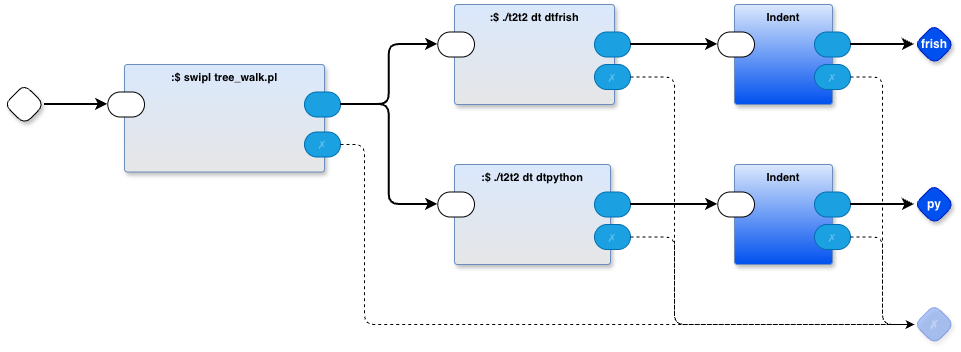

The diagram above was exported from draw.io. Its source (the exported page's mxGraphModel, read from the mxfile embedded in the PNG):
<mxGraphModel dx="1106" dy="758" grid="1" gridSize="10" guides="1" tooltips="1" connect="1" arrows="1" fold="1" page="1" pageScale="1" pageWidth="1100" pageHeight="850" math="0" shadow="0">
  <root>
    <mxCell id="0" />
    <mxCell id="1" parent="0" />
    <mxCell id="n59zJPkuLTpaG_tPsc_R-1" value=":$ swipl tree_walk.pl" style="rounded=1;whiteSpace=wrap;container=1;recursiveResize=0;verticalAlign=top;arcSize=6;fontStyle=1;autosize=0;points=[];absoluteArcSize=1;shadow=1;strokeColor=#6c8ebf;fillColor=#dae8fc;fontFamily=Helvetica;fontSize=11;gradientColor=#E6E6E6;fontColor=default;labelBackgroundColor=none;" vertex="1" parent="1">
      <mxGeometry x="150" y="420" width="200" height="107.5" as="geometry">
        <mxRectangle x="-98" y="-1230" width="99" height="26" as="alternateBounds" />
      </mxGeometry>
    </mxCell>
    <mxCell id="n59zJPkuLTpaG_tPsc_R-2" value="" style="rounded=1;whiteSpace=wrap;sketch=0;points=[[0,0.5,0,0,0],[1,0.5,0,0,0]];arcSize=50;fontFamily=Helvetica;fontSize=11;fontColor=default;labelBackgroundColor=none;" vertex="1" parent="n59zJPkuLTpaG_tPsc_R-1">
      <mxGeometry x="-16.75" y="27.5" width="36.75" height="25" as="geometry" />
    </mxCell>
    <mxCell id="n59zJPkuLTpaG_tPsc_R-3" value="✗" style="rounded=1;whiteSpace=wrap;sketch=0;points=[[0,0.5,0,0,0],[1,0.5,0,0,0]];fillColor=#1ba1e2;fontColor=#ffffff;strokeColor=#006EAF;arcSize=50;fontFamily=Helvetica;fontSize=11;textOpacity=30;labelBackgroundColor=none;" vertex="1" parent="n59zJPkuLTpaG_tPsc_R-1">
      <mxGeometry x="180" y="67.5" width="36" height="25" as="geometry" />
    </mxCell>
    <mxCell id="n59zJPkuLTpaG_tPsc_R-4" value="" style="rounded=1;whiteSpace=wrap;sketch=0;points=[[0,0.5,0,0,0],[1,0.5,0,0,0]];fillColor=#1ba1e2;fontColor=#ffffff;strokeColor=#006EAF;arcSize=50;fontFamily=Helvetica;fontSize=11;labelBackgroundColor=none;" vertex="1" parent="n59zJPkuLTpaG_tPsc_R-1">
      <mxGeometry x="180" y="27.5" width="36" height="25" as="geometry" />
    </mxCell>
    <mxCell id="n59zJPkuLTpaG_tPsc_R-10" value="" style="rhombus;whiteSpace=wrap;html=1;rounded=1;fontStyle=1;glass=0;sketch=0;fontSize=12;points=[[0,0.5,0,0,0],[0.5,0,0,0,0],[0.5,1,0,0,0],[1,0.5,0,0,0]];shadow=1;fontFamily=Helvetica;fontColor=default;labelBackgroundColor=none;" vertex="1" parent="1">
      <mxGeometry x="30" y="440" width="40" height="40" as="geometry" />
    </mxCell>
    <mxCell id="n59zJPkuLTpaG_tPsc_R-11" style="edgeStyle=orthogonalEdgeStyle;shape=connector;curved=0;rounded=1;orthogonalLoop=1;jettySize=auto;html=1;exitX=1;exitY=0.5;exitDx=0;exitDy=0;exitPerimeter=0;entryX=0;entryY=0.5;entryDx=0;entryDy=0;entryPerimeter=0;strokeColor=default;strokeWidth=2;align=center;verticalAlign=middle;fontFamily=Helvetica;fontSize=11;fontColor=default;labelBackgroundColor=default;endArrow=classic;" edge="1" parent="1" source="n59zJPkuLTpaG_tPsc_R-10" target="n59zJPkuLTpaG_tPsc_R-2">
      <mxGeometry relative="1" as="geometry" />
    </mxCell>
    <mxCell id="zfT3Jgju7K4kmZTdQhau-4" value="✗" style="rhombus;whiteSpace=wrap;html=1;rounded=1;fillColor=#0050ef;fontColor=#ffffff;strokeColor=#001DBC;fontStyle=1;glass=0;sketch=0;fontSize=12;points=[[0,0.5,0,0,0],[0.5,0,0,0,0],[0.5,1,0,0,0],[1,0.5,0,0,0]];shadow=1;opacity=30;textOpacity=30;labelBackgroundColor=none;fontFamily=Helvetica;" vertex="1" parent="1">
      <mxGeometry x="940" y="660" width="40" height="40" as="geometry" />
    </mxCell>
    <mxCell id="8_H6ylpi2aKegfjwp-1I-2" value=":$ ./t2t2 dt dtfrish" style="rounded=1;whiteSpace=wrap;container=1;recursiveResize=0;verticalAlign=top;arcSize=6;fontStyle=1;autosize=0;points=[];absoluteArcSize=1;shadow=1;strokeColor=#6c8ebf;fillColor=#dae8fc;fontFamily=Helvetica;fontSize=11;gradientColor=#E6E6E6;fontColor=default;labelBackgroundColor=none;" vertex="1" parent="1">
      <mxGeometry x="480" y="360" width="160" height="100" as="geometry">
        <mxRectangle x="-98" y="-1230" width="99" height="26" as="alternateBounds" />
      </mxGeometry>
    </mxCell>
    <mxCell id="8_H6ylpi2aKegfjwp-1I-3" value="" style="rounded=1;whiteSpace=wrap;html=1;sketch=0;points=[[0,0.5,0,0,0],[1,0.5,0,0,0]];arcSize=50;fontFamily=Helvetica;fontSize=11;fontColor=default;labelBackgroundColor=none;" vertex="1" parent="8_H6ylpi2aKegfjwp-1I-2">
      <mxGeometry x="-16.75" y="27.5" width="36.75" height="25" as="geometry" />
    </mxCell>
    <mxCell id="8_H6ylpi2aKegfjwp-1I-4" value="✗" style="rounded=1;whiteSpace=wrap;html=1;sketch=0;points=[[0,0.5,0,0,0],[1,0.5,0,0,0]];fillColor=#1ba1e2;fontColor=#ffffff;strokeColor=#006EAF;arcSize=50;fontFamily=Helvetica;fontSize=11;textOpacity=30;labelBackgroundColor=none;" vertex="1" parent="8_H6ylpi2aKegfjwp-1I-2">
      <mxGeometry x="140" y="60" width="36" height="25" as="geometry" />
    </mxCell>
    <mxCell id="8_H6ylpi2aKegfjwp-1I-5" value="" style="rounded=1;whiteSpace=wrap;html=1;sketch=0;points=[[0,0.5,0,0,0],[1,0.5,0,0,0]];fillColor=#1ba1e2;fontColor=#ffffff;strokeColor=#006EAF;arcSize=50;fontFamily=Helvetica;fontSize=11;labelBackgroundColor=none;" vertex="1" parent="8_H6ylpi2aKegfjwp-1I-2">
      <mxGeometry x="140" y="27.5" width="36" height="25" as="geometry" />
    </mxCell>
    <mxCell id="8_H6ylpi2aKegfjwp-1I-6" value=":$ ./t2t2 dt dtpython" style="rounded=1;whiteSpace=wrap;container=1;recursiveResize=0;verticalAlign=top;arcSize=6;fontStyle=1;autosize=0;points=[];absoluteArcSize=1;shadow=1;strokeColor=#6c8ebf;fillColor=#dae8fc;fontFamily=Helvetica;fontSize=11;gradientColor=#E6E6E6;fontColor=default;labelBackgroundColor=none;" vertex="1" parent="1">
      <mxGeometry x="480" y="520" width="156" height="100" as="geometry">
        <mxRectangle x="-98" y="-1230" width="99" height="26" as="alternateBounds" />
      </mxGeometry>
    </mxCell>
    <mxCell id="8_H6ylpi2aKegfjwp-1I-7" value="" style="rounded=1;whiteSpace=wrap;html=1;sketch=0;points=[[0,0.5,0,0,0],[1,0.5,0,0,0]];arcSize=50;fontFamily=Helvetica;fontSize=11;fontColor=default;labelBackgroundColor=none;" vertex="1" parent="8_H6ylpi2aKegfjwp-1I-6">
      <mxGeometry x="-16.75" y="27.5" width="36.75" height="25" as="geometry" />
    </mxCell>
    <mxCell id="8_H6ylpi2aKegfjwp-1I-8" value="" style="rounded=1;whiteSpace=wrap;html=1;sketch=0;points=[[0,0.5,0,0,0],[1,0.5,0,0,0]];fillColor=#1ba1e2;fontColor=#ffffff;strokeColor=#006EAF;arcSize=50;fontFamily=Helvetica;fontSize=11;labelBackgroundColor=none;" vertex="1" parent="8_H6ylpi2aKegfjwp-1I-6">
      <mxGeometry x="140" y="27.5" width="36" height="25" as="geometry" />
    </mxCell>
    <mxCell id="8_H6ylpi2aKegfjwp-1I-9" value="✗" style="rounded=1;whiteSpace=wrap;html=1;sketch=0;points=[[0,0.5,0,0,0],[1,0.5,0,0,0]];fillColor=#1ba1e2;fontColor=#ffffff;strokeColor=#006EAF;arcSize=50;fontFamily=Helvetica;fontSize=11;textOpacity=30;labelBackgroundColor=none;" vertex="1" parent="8_H6ylpi2aKegfjwp-1I-6">
      <mxGeometry x="140" y="60" width="36" height="25" as="geometry" />
    </mxCell>
    <mxCell id="8_H6ylpi2aKegfjwp-1I-10" value="frish" style="rhombus;whiteSpace=wrap;html=1;rounded=1;fontStyle=1;glass=0;sketch=0;fontSize=12;points=[[0,0.5,0,0,0],[0.5,0,0,0,0],[0.5,1,0,0,0],[1,0.5,0,0,0]];shadow=1;fillColor=#0050ef;fontColor=#ffffff;strokeColor=#001DBC;fontFamily=Helvetica;labelBackgroundColor=none;" vertex="1" parent="1">
      <mxGeometry x="940" y="380" width="40" height="40" as="geometry" />
    </mxCell>
    <mxCell id="8_H6ylpi2aKegfjwp-1I-19" style="edgeStyle=orthogonalEdgeStyle;shape=connector;curved=0;rounded=1;orthogonalLoop=1;jettySize=auto;html=1;entryX=0;entryY=0.5;entryDx=0;entryDy=0;entryPerimeter=0;strokeColor=default;strokeWidth=2;align=center;verticalAlign=middle;fontFamily=Helvetica;fontSize=11;fontColor=default;labelBackgroundColor=default;endArrow=classic;exitX=1;exitY=0.5;exitDx=0;exitDy=0;exitPerimeter=0;" edge="1" parent="1" source="n59zJPkuLTpaG_tPsc_R-4" target="8_H6ylpi2aKegfjwp-1I-3">
      <mxGeometry relative="1" as="geometry" />
    </mxCell>
    <mxCell id="8_H6ylpi2aKegfjwp-1I-20" style="edgeStyle=orthogonalEdgeStyle;shape=connector;curved=0;rounded=1;orthogonalLoop=1;jettySize=auto;html=1;entryX=0;entryY=0.5;entryDx=0;entryDy=0;entryPerimeter=0;strokeColor=default;strokeWidth=2;align=center;verticalAlign=middle;fontFamily=Helvetica;fontSize=11;fontColor=default;labelBackgroundColor=default;endArrow=classic;exitX=1;exitY=0.5;exitDx=0;exitDy=0;exitPerimeter=0;" edge="1" parent="1" source="n59zJPkuLTpaG_tPsc_R-4" target="8_H6ylpi2aKegfjwp-1I-7">
      <mxGeometry relative="1" as="geometry">
        <mxPoint x="380" y="200" as="sourcePoint" />
      </mxGeometry>
    </mxCell>
    <mxCell id="8_H6ylpi2aKegfjwp-1I-22" value="py" style="rhombus;whiteSpace=wrap;html=1;rounded=1;fontStyle=1;glass=0;sketch=0;fontSize=12;points=[[0,0.5,0,0,0],[0.5,0,0,0,0],[0.5,1,0,0,0],[1,0.5,0,0,0]];shadow=1;fillColor=#0050ef;fontColor=#ffffff;strokeColor=#001DBC;fontFamily=Helvetica;labelBackgroundColor=none;" vertex="1" parent="1">
      <mxGeometry x="940" y="540" width="40" height="40" as="geometry" />
    </mxCell>
    <mxCell id="8_H6ylpi2aKegfjwp-1I-23" value="Indent" style="rounded=1;whiteSpace=wrap;html=1;container=1;recursiveResize=0;verticalAlign=top;arcSize=6;fontStyle=1;autosize=0;points=[];absoluteArcSize=1;shadow=1;strokeColor=#6c8ebf;fillColor=#dae8fc;fontFamily=Helvetica;fontSize=11;gradientColor=#0050EF;fontColor=default;labelBackgroundColor=none;" vertex="1" parent="1">
      <mxGeometry x="760" y="360" width="98" height="100" as="geometry">
        <mxRectangle x="-98" y="-1230" width="99" height="26" as="alternateBounds" />
      </mxGeometry>
    </mxCell>
    <mxCell id="8_H6ylpi2aKegfjwp-1I-24" value="" style="rounded=1;whiteSpace=wrap;html=1;sketch=0;points=[[0,0.5,0,0,0],[1,0.5,0,0,0]];arcSize=50;fontFamily=Helvetica;fontSize=11;fontColor=default;labelBackgroundColor=none;" vertex="1" parent="8_H6ylpi2aKegfjwp-1I-23">
      <mxGeometry x="-16.75" y="27.5" width="36.75" height="25" as="geometry" />
    </mxCell>
    <mxCell id="8_H6ylpi2aKegfjwp-1I-25" value="" style="rounded=1;whiteSpace=wrap;html=1;sketch=0;points=[[0,0.5,0,0,0],[1,0.5,0,0,0]];fillColor=#1ba1e2;fontColor=#ffffff;strokeColor=#006EAF;arcSize=50;fontFamily=Helvetica;fontSize=11;labelBackgroundColor=none;" vertex="1" parent="8_H6ylpi2aKegfjwp-1I-23">
      <mxGeometry x="80" y="27.5" width="36" height="25" as="geometry" />
    </mxCell>
    <mxCell id="8_H6ylpi2aKegfjwp-1I-26" value="✗" style="rounded=1;whiteSpace=wrap;html=1;sketch=0;points=[[0,0.5,0,0,0],[1,0.5,0,0,0]];fillColor=#1ba1e2;fontColor=#ffffff;strokeColor=#006EAF;arcSize=50;fontFamily=Helvetica;fontSize=11;textOpacity=30;labelBackgroundColor=none;" vertex="1" parent="8_H6ylpi2aKegfjwp-1I-23">
      <mxGeometry x="80" y="60" width="36" height="25" as="geometry" />
    </mxCell>
    <mxCell id="8_H6ylpi2aKegfjwp-1I-27" value="Indent" style="rounded=1;whiteSpace=wrap;html=1;container=1;recursiveResize=0;verticalAlign=top;arcSize=6;fontStyle=1;autosize=0;points=[];absoluteArcSize=1;shadow=1;strokeColor=#6c8ebf;fillColor=#dae8fc;fontFamily=Helvetica;fontSize=11;gradientColor=#0050EF;fontColor=default;labelBackgroundColor=none;" vertex="1" parent="1">
      <mxGeometry x="760" y="520" width="98" height="100" as="geometry">
        <mxRectangle x="-98" y="-1230" width="99" height="26" as="alternateBounds" />
      </mxGeometry>
    </mxCell>
    <mxCell id="8_H6ylpi2aKegfjwp-1I-28" value="" style="rounded=1;whiteSpace=wrap;html=1;sketch=0;points=[[0,0.5,0,0,0],[1,0.5,0,0,0]];arcSize=50;fontFamily=Helvetica;fontSize=11;fontColor=default;labelBackgroundColor=none;" vertex="1" parent="8_H6ylpi2aKegfjwp-1I-27">
      <mxGeometry x="-16.75" y="27.5" width="36.75" height="25" as="geometry" />
    </mxCell>
    <mxCell id="8_H6ylpi2aKegfjwp-1I-29" value="" style="rounded=1;whiteSpace=wrap;html=1;sketch=0;points=[[0,0.5,0,0,0],[1,0.5,0,0,0]];fillColor=#1ba1e2;fontColor=#ffffff;strokeColor=#006EAF;arcSize=50;fontFamily=Helvetica;fontSize=11;labelBackgroundColor=none;" vertex="1" parent="8_H6ylpi2aKegfjwp-1I-27">
      <mxGeometry x="80" y="27.5" width="36" height="25" as="geometry" />
    </mxCell>
    <mxCell id="8_H6ylpi2aKegfjwp-1I-30" value="✗" style="rounded=1;whiteSpace=wrap;html=1;sketch=0;points=[[0,0.5,0,0,0],[1,0.5,0,0,0]];fillColor=#1ba1e2;fontColor=#ffffff;strokeColor=#006EAF;arcSize=50;fontFamily=Helvetica;fontSize=11;textOpacity=30;labelBackgroundColor=none;" vertex="1" parent="8_H6ylpi2aKegfjwp-1I-27">
      <mxGeometry x="80" y="60" width="36" height="25" as="geometry" />
    </mxCell>
    <mxCell id="8_H6ylpi2aKegfjwp-1I-31" style="edgeStyle=orthogonalEdgeStyle;shape=connector;curved=0;rounded=1;orthogonalLoop=1;jettySize=auto;html=1;exitX=1;exitY=0.5;exitDx=0;exitDy=0;exitPerimeter=0;entryX=0;entryY=0.5;entryDx=0;entryDy=0;entryPerimeter=0;strokeColor=default;strokeWidth=2;align=center;verticalAlign=middle;fontFamily=Helvetica;fontSize=11;fontColor=default;labelBackgroundColor=default;endArrow=classic;" edge="1" parent="1" source="8_H6ylpi2aKegfjwp-1I-5" target="8_H6ylpi2aKegfjwp-1I-24">
      <mxGeometry relative="1" as="geometry" />
    </mxCell>
    <mxCell id="8_H6ylpi2aKegfjwp-1I-32" style="edgeStyle=orthogonalEdgeStyle;shape=connector;curved=0;rounded=1;orthogonalLoop=1;jettySize=auto;html=1;exitX=1;exitY=0.5;exitDx=0;exitDy=0;exitPerimeter=0;entryX=0;entryY=0.5;entryDx=0;entryDy=0;entryPerimeter=0;strokeColor=default;strokeWidth=2;align=center;verticalAlign=middle;fontFamily=Helvetica;fontSize=11;fontColor=default;labelBackgroundColor=default;endArrow=classic;" edge="1" parent="1" source="8_H6ylpi2aKegfjwp-1I-25" target="8_H6ylpi2aKegfjwp-1I-10">
      <mxGeometry relative="1" as="geometry" />
    </mxCell>
    <mxCell id="8_H6ylpi2aKegfjwp-1I-33" style="edgeStyle=orthogonalEdgeStyle;shape=connector;curved=0;rounded=1;orthogonalLoop=1;jettySize=auto;html=1;exitX=1;exitY=0.5;exitDx=0;exitDy=0;exitPerimeter=0;entryX=0;entryY=0.5;entryDx=0;entryDy=0;entryPerimeter=0;strokeColor=default;strokeWidth=2;align=center;verticalAlign=middle;fontFamily=Helvetica;fontSize=11;fontColor=default;labelBackgroundColor=default;endArrow=classic;" edge="1" parent="1" source="8_H6ylpi2aKegfjwp-1I-8" target="8_H6ylpi2aKegfjwp-1I-28">
      <mxGeometry relative="1" as="geometry" />
    </mxCell>
    <mxCell id="8_H6ylpi2aKegfjwp-1I-34" style="edgeStyle=orthogonalEdgeStyle;shape=connector;curved=0;rounded=1;orthogonalLoop=1;jettySize=auto;html=1;exitX=1;exitY=0.5;exitDx=0;exitDy=0;exitPerimeter=0;entryX=0;entryY=0.5;entryDx=0;entryDy=0;entryPerimeter=0;strokeColor=default;strokeWidth=2;align=center;verticalAlign=middle;fontFamily=Helvetica;fontSize=11;fontColor=default;labelBackgroundColor=default;endArrow=classic;" edge="1" parent="1" source="8_H6ylpi2aKegfjwp-1I-29" target="8_H6ylpi2aKegfjwp-1I-22">
      <mxGeometry relative="1" as="geometry" />
    </mxCell>
    <mxCell id="8_H6ylpi2aKegfjwp-1I-37" style="edgeStyle=orthogonalEdgeStyle;shape=connector;curved=0;rounded=1;orthogonalLoop=1;jettySize=auto;html=1;exitX=1;exitY=0.5;exitDx=0;exitDy=0;exitPerimeter=0;entryX=0;entryY=0.5;entryDx=0;entryDy=0;entryPerimeter=0;dashed=1;strokeColor=default;strokeWidth=1;align=center;verticalAlign=middle;fontFamily=Helvetica;fontSize=11;fontColor=default;labelBackgroundColor=default;endArrow=classic;" edge="1" parent="1" source="8_H6ylpi2aKegfjwp-1I-4" target="zfT3Jgju7K4kmZTdQhau-4">
      <mxGeometry relative="1" as="geometry">
        <Array as="points">
          <mxPoint x="700" y="433" />
          <mxPoint x="700" y="680" />
        </Array>
      </mxGeometry>
    </mxCell>
    <mxCell id="8_H6ylpi2aKegfjwp-1I-38" style="edgeStyle=orthogonalEdgeStyle;shape=connector;curved=0;rounded=1;orthogonalLoop=1;jettySize=auto;html=1;exitX=1;exitY=0.5;exitDx=0;exitDy=0;exitPerimeter=0;dashed=1;strokeColor=default;strokeWidth=1;align=center;verticalAlign=middle;fontFamily=Helvetica;fontSize=11;fontColor=default;labelBackgroundColor=default;endArrow=classic;entryX=0;entryY=0.5;entryDx=0;entryDy=0;entryPerimeter=0;" edge="1" parent="1" source="8_H6ylpi2aKegfjwp-1I-9" target="zfT3Jgju7K4kmZTdQhau-4">
      <mxGeometry relative="1" as="geometry">
        <mxPoint x="780" y="250" as="targetPoint" />
        <Array as="points">
          <mxPoint x="700" y="593" />
          <mxPoint x="700" y="680" />
        </Array>
      </mxGeometry>
    </mxCell>
    <mxCell id="8_H6ylpi2aKegfjwp-1I-39" style="edgeStyle=orthogonalEdgeStyle;shape=connector;curved=0;rounded=1;orthogonalLoop=1;jettySize=auto;html=1;exitX=1;exitY=0.5;exitDx=0;exitDy=0;exitPerimeter=0;entryX=0;entryY=0.5;entryDx=0;entryDy=0;entryPerimeter=0;dashed=1;strokeColor=default;strokeWidth=1;align=center;verticalAlign=middle;fontFamily=Helvetica;fontSize=11;fontColor=default;labelBackgroundColor=default;endArrow=classic;jumpStyle=gap;" edge="1" parent="1" source="8_H6ylpi2aKegfjwp-1I-26" target="zfT3Jgju7K4kmZTdQhau-4">
      <mxGeometry relative="1" as="geometry" />
    </mxCell>
    <mxCell id="8_H6ylpi2aKegfjwp-1I-40" style="edgeStyle=orthogonalEdgeStyle;shape=connector;curved=0;rounded=1;jumpStyle=gap;orthogonalLoop=1;jettySize=auto;html=1;exitX=1;exitY=0.5;exitDx=0;exitDy=0;exitPerimeter=0;entryX=0;entryY=0.5;entryDx=0;entryDy=0;entryPerimeter=0;dashed=1;strokeColor=default;strokeWidth=1;align=center;verticalAlign=middle;fontFamily=Helvetica;fontSize=11;fontColor=default;labelBackgroundColor=default;endArrow=classic;" edge="1" parent="1" source="8_H6ylpi2aKegfjwp-1I-30" target="zfT3Jgju7K4kmZTdQhau-4">
      <mxGeometry relative="1" as="geometry" />
    </mxCell>
    <mxCell id="8_H6ylpi2aKegfjwp-1I-41" style="edgeStyle=orthogonalEdgeStyle;shape=connector;curved=0;rounded=1;jumpStyle=gap;orthogonalLoop=1;jettySize=auto;html=1;entryX=0;entryY=0.5;entryDx=0;entryDy=0;entryPerimeter=0;dashed=1;strokeColor=default;strokeWidth=1;align=center;verticalAlign=middle;fontFamily=Helvetica;fontSize=11;fontColor=default;labelBackgroundColor=default;endArrow=classic;" edge="1" parent="1" source="n59zJPkuLTpaG_tPsc_R-3" target="zfT3Jgju7K4kmZTdQhau-4">
      <mxGeometry relative="1" as="geometry">
        <Array as="points">
          <mxPoint x="390" y="500" />
          <mxPoint x="390" y="680" />
        </Array>
      </mxGeometry>
    </mxCell>
  </root>
</mxGraphModel>